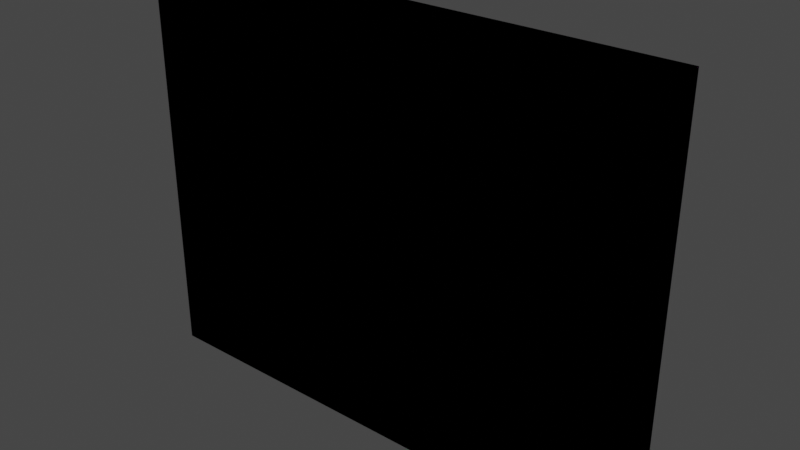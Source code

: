 # Source: balconies.blend  (saved by Blender 3.4.6; exported with 4.5.12 LTS)
import bpy
from mathutils import Matrix  # noqa: F401  (used for matrix-valued properties, if any)

bpy.ops.wm.read_factory_settings(use_empty=True)
scene = bpy.context.scene
scene.name = 'Scene'

# ---- collections
col_collection = bpy.data.collections.new('Collection'); scene.collection.children.link(col_collection)

# ---- images (referenced by path relative to the original .blend; pixels are not part of the script)
import os
ASSET_DIR = os.environ.get("B2B_ASSET_DIR", "")  # directory of the original .blend (textures are referenced by path, not embedded)
HERE = os.path.dirname(os.path.abspath(__file__))  # packed textures are extracted next to this script under _unpacked/

def load_image(name, relpath, width, height, colorspace="sRGB"):
    """Load a texture the original file referenced (path relative to the .blend, or extracted next to this script)."""
    p = next((c for c in (os.path.join(HERE, relpath), os.path.join(ASSET_DIR, relpath)) if relpath and os.path.exists(c)), "")
    if p:
        img = bpy.data.images.load(p, check_existing=True)
        img.name = name
    else:  # same state as the original file: an image datablock whose file is absent (Cycles renders it pink)
        img = bpy.data.images.new(name, width, height)
        img.source = "FILE"
        img.filepath = "//" + (relpath or name)
    img.colorspace_settings.name = colorspace
    return img
img_balconies_png = load_image('balconies.png', 'balconies.png', 1024, 1024, 'sRGB')

# ---- materials (node trees are filled in below, after node groups)
mat_mat_balconies = bpy.data.materials.new('Mat_Balconies')
mat_mat_balconies.alpha_threshold = 0.0
mat_mat_balconies.use_transparent_shadow = False
mat_mat_balconies.roughness = 0.5
mat_mat_balconies.line_color = (0.0, 0.0, 0.0, 1.0)

# ---- material node trees
mat_mat_balconies.use_nodes = True; mat_mat_balconies.node_tree.nodes.clear()
_N = mat_mat_balconies.node_tree.nodes; _L = mat_mat_balconies.node_tree.links
n0 = _N.new('ShaderNodeOutputMaterial'); n0.name = 'Material Output'; n0.location = (300, 300)
n1 = _N.new('ShaderNodeBsdfPrincipled'); n1.name = 'Principled BSDF'; n1.location = (10, 300)
n1.distribution = 'GGX'
n1.subsurface_method = 'RANDOM_WALK_SKIN'
n1.inputs[3].default_value = 1.45
n1.inputs[27].default_value = (0.0, 0.0, 0.0, 1.0)
n1.inputs[28].default_value = 1.0
n2 = _N.new('ShaderNodeTexImage'); n2.name = 'Image Texture'; n2.location = (-280, 280)
n2.image = img_balconies_png
_L.new(n1.outputs[0], n0.inputs[0])
_L.new(n2.outputs[0], n1.inputs[0])
n0.is_active_output = True

# ---- world
world_world = bpy.data.worlds.new('World'); scene.world = world_world
world_world.use_nodes = True; world_world.node_tree.nodes.clear()
_N = world_world.node_tree.nodes; _L = world_world.node_tree.links
n0 = _N.new('ShaderNodeOutputWorld'); n0.name = 'World Output'; n0.location = (300, 300)
n1 = _N.new('ShaderNodeBackground'); n1.name = 'Background'; n1.location = (10, 300)
n1.inputs[0].default_value = (0.05088, 0.05088, 0.05088, 1.0)
_L.new(n1.outputs[0], n0.inputs[0])
n0.is_active_output = True
world_world.color = (0.05088, 0.05088, 0.05088)
world_world.use_sun_shadow = False
world_world.sun_shadow_jitter_overblur = 0.0

# ---- meshes
me_plane = bpy.data.meshes.new('Plane')
me_plane.from_pydata([(-1.5, 0.0, 0.0), (1.5, 0.0, 0.0), (-1.5, 0.0, 2.25), (1.5, 0.0, 2.25), (-1.5, -0.75, 2.25), (-1.5, -0.75, 0.0), (1.5, -0.75, 0.0), (1.5, -0.75, 2.25), (-1.5, 0.0, 0.9), (1.5, 0.0, 0.9), (-1.5, -0.75, 0.9), (1.5, -0.75, 0.9), (1.5, 0.0, 2.35), (-1.5, 0.0, 2.35), (1.5, -0.75, 2.35), (-1.5, -0.75, 2.35), (0.0, 0.0, 0.0), (0.0, -0.75, 0.0), (0.0, -0.75, 2.25), (0.0, -0.75, 0.9), (0.0, 0.0, 2.35), (0.0, -0.75, 2.35)], [], [(19, 11, 7, 18), (8, 0, 5, 10), (2, 4, 15, 13), (16, 1, 6, 17), (9, 3, 7, 11), (1, 9, 11, 6), (2, 8, 10, 4), (17, 6, 11, 19), (20, 13, 15, 21), (18, 7, 14, 21), (7, 3, 12, 14), (4, 18, 21, 15), (12, 20, 21, 14), (5, 17, 19, 10), (0, 16, 17, 5), (10, 19, 18, 4)])
_uv = me_plane.uv_layers.new(name='UVMap')
_uv.uv.foreach_set('vector', [1.0, 0.125, 2.0, 0.125, 2.0, 0.25, 1.0, 0.25, 0.0, 0.125, 0.0, 0.0, 0.498, 0.0, 0.498, 0.125, 0.0, 0.0, 0.498, 0.0, 0.498, 0.01685, 0.0, 0.01685, 1.0, 0.0, 2.0, 0.0, 2.0, 0.125, 1.0, 0.125, 1.0, 0.125, 1.0, 0.25, 0.498, 0.25, 0.498, 0.125, 1.0, 0.0, 1.0, 0.125, 0.498, 0.125, 0.498, 0.0, 0.498, 0.25, 0.498, 0.125, 0.0, 0.125, 0.0, 0.25, 1.0, 0.0, 2.0, 0.0, 2.0, 0.125, 1.0, 0.125, 1.0, 0.125, 0.0, 0.125, 0.0, 0.0, 1.0, 0.0, 1.0, 0.0, 2.0, 0.0, 2.0, 0.01685, 1.0, 0.01685, 0.498, 0.0, 1.0, 0.0, 1.0, 0.01685, 0.498, 0.01685, 0.0, 0.0, 1.0, 0.0, 1.0, 0.01685, 0.0, 0.01685, 2.002, 0.125, 1.0, 0.125, 1.0, 0.0, 2.0, 0.0, 0.0, 0.0, 1.0, 0.0, 1.0, 0.125, 0.0, 0.125, 0.0, 0.0, 1.0, 0.0, 1.0, 0.125, 0.0, 0.125, 1.0, 0.125, 0.0, 0.125, 0.0, 0.25, 1.0, 0.25])
me_plane.materials.append(mat_mat_balconies)
me_plane.update()
me_plane_003 = bpy.data.meshes.new('Plane.003')
me_plane_003.from_pydata([(-1.5, 0.0, 0.0), (1.5, 0.0, 0.0), (-1.5, 0.0, 2.25), (1.5, 0.0, 2.25), (-1.5, -0.75, 2.25), (-1.5, -0.75, 0.0), (1.5, -0.75, 0.0), (1.5, -0.75, 2.25), (-1.5, 0.0, 0.9), (1.5, 0.0, 0.9), (-1.5, -0.75, 0.9), (1.5, -0.75, 0.9), (1.5, 0.0, 2.35), (-1.5, 0.0, 2.35), (1.5, -0.75, 2.35), (-1.5, -0.75, 2.35), (0.0, -0.75, 2.25), (0.0, -0.75, 0.9)], [], [(17, 11, 7, 16), (8, 0, 5, 10), (2, 4, 15, 13), (9, 3, 7, 11), (1, 9, 11, 6), (2, 8, 10, 4), (0, 1, 6, 5), (5, 6, 11, 17, 10), (12, 13, 15, 14), (7, 3, 12, 14), (10, 17, 16, 4), (4, 16, 7, 14, 15)])
_uv = me_plane_003.uv_layers.new(name='UVMap')
_uv.uv.foreach_set('vector', [1.0, 0.375, 2.0, 0.375, 2.0, 0.5, 1.0, 0.5, 0.0, 0.125, 0.0, 0.0, 0.498, 0.0, 0.498, 0.125, 0.0, 0.0, 0.498, 0.0, 0.498, 0.01685, 0.0, 0.01685, 1.0, 0.375, 1.0, 0.5, 0.498, 0.5, 0.498, 0.375, 1.0, 0.0, 1.0, 0.125, 0.498, 0.125, 0.498, 0.0, 0.498, 0.5, 0.498, 0.375, -0.001953, 0.375, -0.001953, 0.5002, 0.0, 0.0, 2.0, 0.0, 2.0, 0.125, 0.0, 0.125, 0.0, 0.0, 2.0, 0.0, 2.0, 0.125, 1.0, 0.125, 0.0, 0.125, 2.002, 0.125, 0.0, 0.125, 0.0, 0.0, 2.0, 0.0, 0.498, 0.0, 1.0, 0.0, 1.0, 0.01685, 0.498, 0.01685, 1.0, 0.375, 0.0, 0.375, 0.0, 0.5, 1.0, 0.5, 0.0, 0.0, 1.0, 0.0, 2.0, 0.0, 2.0, 0.01685, 0.0, 0.01685])
me_plane_003.materials.append(mat_mat_balconies)
me_plane_003.update()
me_plane_004 = bpy.data.meshes.new('Plane.004')
me_plane_004.from_pydata([(-1.5, 0.0, 0.0), (1.5, 0.0, 0.0), (-1.5, 0.0, 2.25), (1.5, 0.0, 2.25), (-1.5, -0.75, 2.25), (-1.5, -0.75, 0.0), (1.5, -0.75, 0.0), (1.5, -0.75, 2.25), (-1.5, 0.0, 0.9), (1.5, 0.0, 0.9), (-1.5, -0.75, 0.9), (1.5, -0.75, 0.9), (1.5, 0.0, 2.35), (-1.5, 0.0, 2.35), (1.5, -0.75, 2.35), (-1.5, -0.75, 2.35), (0.0, 0.0, 0.0), (0.0, -0.75, 0.0), (0.0, -0.75, 2.25), (0.0, -0.75, 0.9), (0.0, 0.0, 2.35), (0.0, -0.75, 2.35)], [], [(19, 11, 7, 18), (8, 0, 5, 10), (2, 4, 15, 13), (16, 1, 6, 17), (9, 3, 7, 11), (1, 9, 11, 6), (2, 8, 10, 4), (17, 6, 11, 19), (20, 13, 15, 21), (18, 7, 14, 21), (7, 3, 12, 14), (4, 18, 21, 15), (12, 20, 21, 14), (5, 17, 19, 10), (0, 16, 17, 5), (10, 19, 18, 4)])
_uv = me_plane_004.uv_layers.new(name='UVMap')
_uv.uv.foreach_set('vector', [1.0, 0.125, 2.0, 0.125, 2.0, 0.25, 1.0, 0.25, 0.0, 0.375, 0.0, 0.25, 0.498, 0.25, 0.498, 0.375, 0.0, 0.25, 0.498, 0.25, 0.498, 0.2668, 0.0, 0.2668, 1.0, 0.25, 2.0, 0.25, 2.0, 0.375, 1.0, 0.375, 1.0, 0.125, 1.0, 0.25, 0.498, 0.25, 0.498, 0.125, 1.0, 0.25, 1.0, 0.375, 0.498, 0.375, 0.498, 0.25, 0.498, 0.25, 0.498, 0.125, 0.0, 0.125, 0.0, 0.25, 1.0, 0.25, 2.0, 0.25, 2.0, 0.375, 1.0, 0.375, 1.0, 0.375, 0.0, 0.375, 0.0, 0.25, 1.0, 0.25, 1.0, 0.25, 2.0, 0.25, 2.0, 0.2668, 1.0, 0.2668, 0.498, 0.25, 1.0, 0.25, 1.0, 0.2668, 0.498, 0.2668, 0.0, 0.25, 1.0, 0.25, 1.0, 0.2668, 0.0, 0.2668, 2.0, 0.375, 1.0, 0.375, 1.0, 0.25, 2.0, 0.25, 0.0, 0.25, 1.0, 0.25, 1.0, 0.375, 0.0, 0.375, 0.0, 0.25, 1.0, 0.25, 1.0, 0.375, 0.0, 0.375, 1.0, 0.125, 0.0, 0.125, 0.0, 0.25, 1.0, 0.25])
me_plane_004.materials.append(mat_mat_balconies)
me_plane_004.update()
me_plane_005 = bpy.data.meshes.new('Plane.005')
me_plane_005.from_pydata([(-1.5, 0.0, 0.0), (1.5, 0.0, 0.0), (-1.5, 0.0, 2.25), (1.5, 0.0, 2.25), (-1.5, -0.75, 2.25), (-1.5, -0.75, 0.0), (1.5, -0.75, 0.0), (1.5, -0.75, 2.25), (-1.5, 0.0, 0.9), (1.5, 0.0, 0.9), (-1.5, -0.75, 0.9), (1.5, -0.75, 0.9), (1.5, 0.0, 2.35), (-1.5, 0.0, 2.35), (1.5, -0.75, 2.35), (-1.5, -0.75, 2.35), (0.0, 0.0, 0.0), (0.0, -0.75, 0.0), (0.0, -0.75, 2.25), (0.0, -0.75, 0.9), (0.0, 0.0, 2.35), (0.0, -0.75, 2.35)], [], [(19, 11, 7, 18), (8, 0, 5, 10), (2, 4, 15, 13), (16, 1, 6, 17), (9, 3, 7, 11), (1, 9, 11, 6), (2, 8, 10, 4), (17, 6, 11, 19), (20, 13, 15, 21), (18, 7, 14, 21), (7, 3, 12, 14), (4, 18, 21, 15), (12, 20, 21, 14), (5, 17, 19, 10), (0, 16, 17, 5), (10, 19, 18, 4)])
_uv = me_plane_005.uv_layers.new(name='UVMap')
_uv.uv.foreach_set('vector', [1.0, 0.375, 2.0, 0.375, 2.0, 0.5, 1.0, 0.5, 0.0, 0.375, 0.0, 0.25, 0.498, 0.25, 0.498, 0.375, 0.0, 0.25, 0.498, 0.25, 0.498, 0.2668, 0.0, 0.2668, 1.0, 0.25, 2.0, 0.25, 2.0, 0.375, 1.0, 0.375, 1.0, 0.375, 1.0, 0.5, 0.498, 0.5, 0.498, 0.375, 1.0, 0.25, 1.0, 0.375, 0.498, 0.375, 0.498, 0.25, 0.498, 0.5, 0.498, 0.375, 0.0, 0.375, -0.001953, 0.5002, 1.0, 0.25, 2.0, 0.25, 2.0, 0.375, 1.0, 0.375, 1.0, 0.375, 0.0, 0.375, 0.0, 0.25, 1.0, 0.25, 1.0, 0.25, 2.0, 0.25, 2.0, 0.2668, 1.0, 0.2668, 0.498, 0.25, 1.0, 0.25, 1.0, 0.2668, 0.498, 0.2668, 0.0, 0.25, 1.0, 0.25, 1.0, 0.2668, 0.0, 0.2668, 2.002, 0.375, 1.0, 0.375, 1.0, 0.2505, 2.0, 0.25, 0.0, 0.25, 1.0, 0.25, 1.0, 0.375, 0.0, 0.375, 0.0, 0.25, 1.0, 0.25, 1.0, 0.375, 0.0, 0.375, 1.0, 0.375, 0.0, 0.375, 0.0, 0.5, 1.0, 0.5])
me_plane_005.materials.append(mat_mat_balconies)
me_plane_005.update()
me_plane_006 = bpy.data.meshes.new('Plane.006')
me_plane_006.from_pydata([(-1.5, 0.0, 0.0), (1.5, 0.0, 0.0), (-1.5, 0.0, 2.25), (1.5, 0.0, 2.25), (-1.5, -0.75, 2.25), (-1.5, -0.75, 0.0), (1.5, -0.75, 0.0), (1.5, -0.75, 2.25), (-1.5, 0.0, 0.9), (1.5, 0.0, 0.9), (-1.44, -0.69, 0.9), (1.44, -0.69, 0.9), (1.5, 0.0, 2.35), (-1.5, 0.0, 2.35), (1.5, -0.75, 2.35), (-1.5, -0.75, 2.35), (0.0, -0.75, 2.25), (0.0, -0.69, 0.9), (1.5, -0.75, 0.9), (1.44, 0.0, 0.9), (-1.5, -0.75, 0.9), (-1.44, 0.0, 0.9), (0.0, -0.75, 0.9), (1.44, 0.0, 0.0), (-1.44, 0.0, 0.0), (1.44, -0.69, 0.0), (-1.44, -0.69, 0.0), (0.0, -0.69, 0.0)], [], [(8, 0, 5, 20), (2, 4, 15, 13), (1, 9, 18, 6), (0, 1, 6, 5), (5, 6, 18, 22, 20), (12, 13, 15, 14), (7, 3, 12, 14), (4, 16, 7, 14, 15), (16, 4, 2, 3, 7), (19, 11, 18, 9), (10, 21, 8, 20), (17, 10, 20, 22), (11, 17, 22, 18), (10, 17, 27, 26), (11, 19, 23, 25), (17, 11, 25, 27), (21, 10, 26, 24)])
_uv = me_plane_006.uv_layers.new(name='UVMap')
_uv.uv.foreach_set('vector', [0.0, 0.125, 0.0, 0.0, 0.498, 0.0, 0.498, 0.125, 0.0, 0.0, 0.498, 0.0, 0.498, 0.01685, 0.0, 0.01685, 1.0, 0.0, 1.0, 0.125, 0.498, 0.125, 0.498, 0.0, 0.0, 0.0, 2.0, 0.0, 2.0, 0.125, 0.0, 0.125, 0.0, 0.0, 2.0, 0.0, 2.0, 0.125, 1.0, 0.125, 0.0, 0.125, 2.0, 0.125, 0.0, 0.125, 0.0, 0.0, 2.0, 0.0, 0.498, 0.0, 1.0, 0.0, 1.0, 0.01685, 0.498, 0.01685, 0.0, 0.0, 1.0, 0.0, 2.0, 0.0, 2.0, 0.01685, 0.0, 0.01685, 1.5, 0.125, 0.0, 0.125, 0.0, 0.0, 2.0, 0.0, 2.0, 0.125, 1.963, 0.125, 1.963, 0.009766, 2.0, 0.0, 2.0, 0.125, 0.03906, 0.009766, 0.03906, 0.125, 0.0, 0.125, 0.0, 0.0, 1.0, 0.009766, 0.03906, 0.009766, 0.0, 0.0, 1.0, 0.0, 1.963, 0.009766, 1.0, 0.009766, 1.0, 0.0, 2.0, 0.0, 0.03906, 0.125, 1.002, 0.125, 1.0, 0.0, 0.03906, 0.0, 1.0, 0.125, 0.5391, 0.125, 0.5391, 0.0, 1.0, 0.0, 1.002, 0.125, 1.963, 0.125, 1.963, 0.0, 1.0, 0.0, 0.0, 0.125, 0.4609, 0.125, 0.4609, 0.0, 0.0, 0.0])
me_plane_006.materials.append(mat_mat_balconies)
me_plane_006.update()
me_plane_007 = bpy.data.meshes.new('Plane.007')
me_plane_007.from_pydata([(-1.5, 0.0, 0.0), (1.5, 0.0, 0.0), (-1.5, -0.75, 0.0), (1.5, -0.75, 0.0), (-1.5, 0.0, 0.9), (1.5, 0.0, 0.9), (-1.44, -0.69, 0.9), (1.44, -0.69, 0.9), (0.0, -0.69, 0.9), (1.5, -0.75, 0.9), (1.44, 0.0, 0.9), (-1.5, -0.75, 0.9), (-1.44, 0.0, 0.9), (0.0, -0.75, 0.9), (1.44, 0.0, 0.0), (-1.44, 0.0, 0.0), (1.44, -0.69, 0.0), (-1.44, -0.69, 0.0), (0.0, -0.69, 0.0)], [], [(4, 0, 2, 11), (1, 5, 9, 3), (0, 1, 3, 2), (2, 3, 9, 13, 11), (10, 7, 9, 5), (6, 12, 4, 11), (8, 6, 11, 13), (7, 8, 13, 9), (6, 8, 18, 17), (7, 10, 14, 16), (8, 7, 16, 18), (12, 6, 17, 15)])
_uv = me_plane_007.uv_layers.new(name='UVMap')
_uv.uv.foreach_set('vector', [0.0, 0.125, 0.0, 0.0, 0.498, 0.0, 0.498, 0.125, 1.0, 0.0, 1.0, 0.125, 0.498, 0.125, 0.498, 0.0, 0.0, 0.0, 2.0, 0.0, 2.0, 0.125, 0.0, 0.125, 0.0, 0.0, 2.0, 0.0, 2.0, 0.125, 1.0, 0.125, 0.0, 0.125, 1.963, 0.125, 1.963, 0.009766, 2.0, 0.0, 2.0, 0.125, 0.03906, 0.009766, 0.03906, 0.125, 0.0, 0.125, 0.0, 0.0, 1.0, 0.009766, 0.03906, 0.009766, 0.0, 0.0, 1.0, 0.0, 1.963, 0.009766, 1.0, 0.009766, 1.0, 0.0, 2.0, 0.0, 0.03906, 0.125, 1.0, 0.125, 1.0, 0.0, 0.03906, 0.0, 1.0, 0.125, 0.5391, 0.125, 0.5391, 0.0, 1.0, 0.0, 1.0, 0.125, 1.963, 0.125, 1.963, 0.0, 1.0, 0.0, 0.0, 0.125, 0.4609, 0.125, 0.4609, 0.0, 0.0, 0.0])
me_plane_007.materials.append(mat_mat_balconies)
me_plane_007.update()
me_plane_008 = bpy.data.meshes.new('Plane.008')
me_plane_008.from_pydata([(-1.5, 0.0, 0.0), (1.5, 0.0, 0.0), (-1.5, 0.0, 2.25), (1.5, 0.0, 2.25), (-1.5, -0.75, 2.25), (-1.5, -0.75, 0.0), (1.5, -0.75, 0.0), (1.5, -0.75, 2.25), (-1.5, 0.0, 0.9), (1.5, 0.0, 0.9), (-1.44, -0.69, 0.9), (1.44, -0.69, 0.9), (1.5, 0.0, 2.35), (-1.5, 0.0, 2.35), (1.5, -0.75, 2.35), (-1.5, -0.75, 2.35), (0.0, -0.75, 2.25), (0.0, -0.69, 0.9), (1.5, -0.75, 0.9), (1.44, 0.0, 0.9), (-1.5, -0.75, 0.9), (-1.44, 0.0, 0.9), (0.0, -0.75, 0.9), (1.44, 0.0, 0.0), (-1.44, 0.0, 0.0), (1.44, -0.69, 0.0), (-1.44, -0.69, 0.0), (0.0, -0.69, 0.0)], [], [(8, 0, 5, 20), (2, 4, 15, 13), (1, 9, 18, 6), (0, 1, 6, 5), (5, 6, 18, 22, 20), (12, 13, 15, 14), (7, 3, 12, 14), (4, 16, 7, 14, 15), (16, 4, 2, 3, 7), (19, 11, 18, 9), (10, 21, 8, 20), (17, 10, 20, 22), (11, 17, 22, 18), (10, 17, 27, 26), (11, 19, 23, 25), (17, 11, 25, 27), (21, 10, 26, 24)])
_uv = me_plane_008.uv_layers.new(name='UVMap')
_uv.uv.foreach_set('vector', [0.0, 0.375, 0.0, 0.25, 0.498, 0.25, 0.498, 0.375, 0.0, 0.25, 0.498, 0.25, 0.498, 0.2668, 0.0, 0.2668, 1.0, 0.25, 1.0, 0.375, 0.498, 0.375, 0.498, 0.25, 0.0, 0.25, 2.0, 0.25, 2.0, 0.375, 0.0, 0.375, 0.0, 0.25, 2.0, 0.25, 2.0, 0.375, 1.0, 0.375, 0.0, 0.375, 2.0, 0.375, 0.0, 0.375, 0.0, 0.25, 2.0, 0.25, 0.498, 0.25, 1.0, 0.25, 1.0, 0.2668, 0.498, 0.2668, 0.0, 0.25, 1.0, 0.25, 2.0, 0.25, 2.0, 0.2668, 0.0, 0.2668, 1.5, 0.375, 0.0, 0.375, 0.0, 0.25, 2.0, 0.25, 2.0, 0.375, 1.963, 0.375, 1.963, 0.2598, 2.0, 0.25, 2.0, 0.375, 0.03906, 0.2598, 0.03906, 0.375, 0.0, 0.375, 0.0, 0.25, 1.0, 0.2598, 0.03906, 0.2598, 0.0, 0.25, 1.0, 0.25, 1.963, 0.2598, 1.0, 0.2598, 1.0, 0.25, 2.0, 0.25, 0.03906, 0.375, 1.0, 0.375, 1.0, 0.25, 0.03906, 0.25, 1.0, 0.375, 0.5391, 0.375, 0.5391, 0.25, 1.0, 0.25, 1.0, 0.375, 1.963, 0.375, 1.963, 0.25, 1.0, 0.25, 0.0, 0.375, 0.4609, 0.375, 0.4609, 0.25, 0.0, 0.25])
me_plane_008.materials.append(mat_mat_balconies)
me_plane_008.update()
me_plane_009 = bpy.data.meshes.new('Plane.009')
me_plane_009.from_pydata([(-1.5, 0.0, 0.0), (1.5, 0.0, 0.0), (-1.5, -0.75, 0.0), (1.5, -0.75, 0.0), (-1.5, 0.0, 0.9), (1.5, 0.0, 0.9), (-1.44, -0.69, 0.9), (1.44, -0.69, 0.9), (0.0, -0.69, 0.9), (1.5, -0.75, 0.9), (1.44, 0.0, 0.9), (-1.5, -0.75, 0.9), (-1.44, 0.0, 0.9), (0.0, -0.75, 0.9), (1.44, 0.0, 0.0), (-1.44, 0.0, 0.0), (1.44, -0.69, 0.0), (-1.44, -0.69, 0.0), (0.0, -0.69, 0.0)], [], [(4, 0, 2, 11), (1, 5, 9, 3), (0, 1, 3, 2), (2, 3, 9, 13, 11), (10, 7, 9, 5), (6, 12, 4, 11), (8, 6, 11, 13), (7, 8, 13, 9), (6, 8, 18, 17), (7, 10, 14, 16), (8, 7, 16, 18), (12, 6, 17, 15)])
_uv = me_plane_009.uv_layers.new(name='UVMap')
_uv.uv.foreach_set('vector', [0.0, 0.375, 0.0, 0.25, 0.498, 0.25, 0.498, 0.375, 1.0, 0.25, 1.0, 0.375, 0.498, 0.375, 0.498, 0.25, 0.0, 0.25, 2.0, 0.25, 2.0, 0.375, 0.0, 0.375, 0.0, 0.25, 2.0, 0.25, 2.0, 0.375, 1.0, 0.375, 0.0, 0.375, 1.963, 0.375, 1.963, 0.2598, 2.0, 0.25, 2.0, 0.375, 0.03906, 0.2598, 0.03906, 0.375, 0.0, 0.375, 0.0, 0.25, 1.0, 0.2598, 0.03906, 0.2598, 0.0, 0.25, 1.0, 0.25, 1.963, 0.2598, 1.0, 0.2598, 1.0, 0.25, 2.0, 0.25, 0.03906, 0.375, 1.0, 0.375, 1.0, 0.25, 0.03906, 0.25, 1.0, 0.375, 0.5391, 0.375, 0.5391, 0.25, 1.0, 0.25, 1.0, 0.375, 1.963, 0.375, 1.963, 0.25, 1.0, 0.25, 0.0, 0.375, 0.4609, 0.375, 0.4609, 0.25, 0.0, 0.25])
me_plane_009.materials.append(mat_mat_balconies)
me_plane_009.update()
me_plane_001 = bpy.data.meshes.new('Plane.001')
me_plane_001.from_pydata([(-1.5, 0.0, 0.0), (1.5, 0.0, 0.0), (-1.5, 0.0, 2.25), (1.5, 0.0, 2.25), (-1.5, -0.75, 2.25), (-1.5, -0.75, 0.0), (1.5, -0.75, 0.0), (1.5, -0.75, 2.25), (-1.5, 0.0, 0.9), (1.5, 0.0, 0.9), (-1.5, -0.75, 0.9), (1.5, -0.75, 0.9), (1.5, 0.0, 2.35), (-1.5, 0.0, 2.35), (1.5, -0.75, 2.35), (-1.5, -0.75, 2.35), (0.0, 0.0, 0.0), (0.0, -0.75, 0.0), (0.0, -0.75, 2.25), (0.0, -0.75, 0.9), (0.0, 0.0, 2.35), (0.0, -0.75, 2.35)], [], [(19, 11, 7, 18), (8, 0, 5, 10), (2, 4, 15, 13), (16, 1, 6, 17), (9, 3, 7, 11), (1, 9, 11, 6), (2, 8, 10, 4), (17, 6, 11, 19), (20, 13, 15, 21), (18, 7, 14, 21), (7, 3, 12, 14), (4, 18, 21, 15), (12, 20, 21, 14), (5, 17, 19, 10), (0, 16, 17, 5), (10, 19, 18, 4)])
_uv = me_plane_001.uv_layers.new(name='UVMap')
_uv.uv.foreach_set('vector', [1.0, 0.125, 2.0, 0.125, 2.0, 0.25, 1.0, 0.25, 0.0, 0.625, 0.0, 0.5, 0.498, 0.5, 0.498, 0.625, 0.0, 0.5, 0.498, 0.5, 0.498, 0.5168, 0.0, 0.5168, 1.0, 0.5, 2.0, 0.5, 2.0, 0.625, 1.0, 0.625, 1.0, 0.125, 1.0, 0.25, 0.498, 0.25, 0.498, 0.125, 1.0, 0.5, 1.0, 0.625, 0.498, 0.625, 0.498, 0.5, 0.498, 0.25, 0.498, 0.125, 0.0, 0.125, 0.0, 0.25, 1.0, 0.5, 2.0, 0.5, 2.0, 0.625, 1.0, 0.625, 1.0, 0.625, 0.0, 0.625, 0.0, 0.5, 1.0, 0.5, 1.0, 0.5, 2.0, 0.5, 2.0, 0.5168, 1.0, 0.5168, 0.498, 0.5, 1.0, 0.5, 1.0, 0.5168, 0.498, 0.5168, 0.0, 0.5, 1.0, 0.5, 1.0, 0.5168, 0.0, 0.5168, 2.0, 0.625, 1.0, 0.625, 1.0, 0.5, 2.0, 0.5, 0.0, 0.5, 1.0, 0.5, 1.0, 0.625, 0.0, 0.625, 0.0, 0.5, 1.0, 0.5, 1.0, 0.625, 0.0, 0.625, 1.0, 0.125, 0.0, 0.125, 0.0, 0.25, 1.0, 0.25])
me_plane_001.materials.append(mat_mat_balconies)
me_plane_001.update()
me_plane_002 = bpy.data.meshes.new('Plane.002')
me_plane_002.from_pydata([(-1.5, 0.0, 0.0), (1.5, 0.0, 0.0), (-1.5, 0.0, 2.25), (1.5, 0.0, 2.25), (-1.5, -0.75, 2.25), (-1.5, -0.75, 0.0), (1.5, -0.75, 0.0), (1.5, -0.75, 2.25), (-1.5, 0.0, 0.9), (1.5, 0.0, 0.9), (-1.5, -0.75, 0.9), (1.5, -0.75, 0.9), (1.5, 0.0, 2.35), (-1.5, 0.0, 2.35), (1.5, -0.75, 2.35), (-1.5, -0.75, 2.35), (0.0, 0.0, 0.0), (0.0, -0.75, 0.0), (0.0, -0.75, 2.25), (0.0, -0.75, 0.9), (0.0, 0.0, 2.35), (0.0, -0.75, 2.35)], [], [(19, 11, 7, 18), (8, 0, 5, 10), (2, 4, 15, 13), (16, 1, 6, 17), (9, 3, 7, 11), (1, 9, 11, 6), (2, 8, 10, 4), (17, 6, 11, 19), (20, 13, 15, 21), (18, 7, 14, 21), (7, 3, 12, 14), (4, 18, 21, 15), (12, 20, 21, 14), (5, 17, 19, 10), (0, 16, 17, 5), (10, 19, 18, 4)])
_uv = me_plane_002.uv_layers.new(name='UVMap')
_uv.uv.foreach_set('vector', [1.0, 0.375, 2.0, 0.375, 2.0, 0.5, 1.0, 0.5, 0.0, 0.625, 0.0, 0.5, 0.498, 0.5, 0.498, 0.625, 0.0, 0.5, 0.498, 0.5, 0.498, 0.5168, 0.0, 0.5168, 1.0, 0.5, 2.0, 0.5, 2.0, 0.625, 1.0, 0.625, 1.0, 0.375, 1.0, 0.5, 0.498, 0.5, 0.498, 0.375, 1.0, 0.5, 1.0, 0.625, 0.498, 0.625, 0.498, 0.5, 0.498, 0.5, 0.498, 0.375, 0.0, 0.375, -0.001953, 0.5002, 1.0, 0.5, 2.0, 0.5, 2.0, 0.625, 1.0, 0.625, 1.0, 0.625, 0.0, 0.625, 0.0, 0.5, 1.0, 0.5, 1.0, 0.5, 2.0, 0.5, 2.0, 0.5168, 1.0, 0.5168, 0.498, 0.5, 1.0, 0.5, 1.0, 0.5168, 0.498, 0.5168, 0.0, 0.5, 1.0, 0.5, 1.0, 0.5168, 0.0, 0.5168, 2.002, 0.625, 1.0, 0.625, 1.0, 0.5005, 2.0, 0.5, 0.0, 0.5, 1.0, 0.5, 1.0, 0.625, 0.0, 0.625, 0.0, 0.5, 1.0, 0.5, 1.0, 0.625, 0.0, 0.625, 1.0, 0.375, 0.0, 0.375, 0.0, 0.5, 1.0, 0.5])
me_plane_002.materials.append(mat_mat_balconies)
me_plane_002.update()
me_plane_010 = bpy.data.meshes.new('Plane.010')
me_plane_010.from_pydata([(-1.5, 0.0, 0.0), (1.5, 0.0, 0.0), (-1.5, 0.0, 2.25), (1.5, 0.0, 2.25), (-1.5, -0.75, 2.25), (-1.5, -0.75, 0.0), (1.5, -0.75, 0.0), (1.5, -0.75, 2.25), (-1.5, 0.0, 0.9), (1.5, 0.0, 0.9), (-1.44, -0.69, 0.9), (1.44, -0.69, 0.9), (1.5, 0.0, 2.35), (-1.5, 0.0, 2.35), (1.5, -0.75, 2.35), (-1.5, -0.75, 2.35), (0.0, -0.75, 2.25), (0.0, -0.69, 0.9), (1.5, -0.75, 0.9), (1.44, 0.0, 0.9), (-1.5, -0.75, 0.9), (-1.44, 0.0, 0.9), (0.0, -0.75, 0.9), (1.44, 0.0, 0.0), (-1.44, 0.0, 0.0), (1.44, -0.69, 0.0), (-1.44, -0.69, 0.0), (0.0, -0.69, 0.0)], [], [(8, 0, 5, 20), (2, 4, 15, 13), (1, 9, 18, 6), (0, 1, 6, 5), (5, 6, 18, 22, 20), (12, 13, 15, 14), (7, 3, 12, 14), (4, 16, 7, 14, 15), (16, 4, 2, 3, 7), (19, 11, 18, 9), (10, 21, 8, 20), (17, 10, 20, 22), (11, 17, 22, 18), (10, 17, 27, 26), (11, 19, 23, 25), (17, 11, 25, 27), (21, 10, 26, 24)])
_uv = me_plane_010.uv_layers.new(name='UVMap')
_uv.uv.foreach_set('vector', [0.0, 0.625, 0.0, 0.5, 0.498, 0.5, 0.498, 0.625, 0.0, 0.5, 0.498, 0.5, 0.498, 0.5168, 0.0, 0.5168, 1.0, 0.5, 1.0, 0.625, 0.498, 0.625, 0.498, 0.5, 0.0, 0.5, 2.0, 0.5, 2.0, 0.625, 0.0, 0.625, 0.0, 0.5, 2.0, 0.5, 2.0, 0.625, 1.0, 0.625, 0.0, 0.625, 2.0, 0.625, 0.0, 0.625, 0.0, 0.5, 2.0, 0.5, 0.498, 0.5, 1.0, 0.5, 1.0, 0.5168, 0.498, 0.5168, 0.0, 0.5, 1.0, 0.5, 2.0, 0.5, 2.0, 0.5168, 0.0, 0.5168, 1.5, 0.625, 0.0, 0.625, 0.0, 0.5, 2.0, 0.5, 2.0, 0.625, 1.963, 0.625, 1.963, 0.5098, 2.0, 0.5, 2.0, 0.625, 0.03906, 0.5098, 0.03906, 0.625, 0.0, 0.625, 0.0, 0.5, 1.0, 0.5098, 0.03906, 0.5098, 0.0, 0.5, 1.0, 0.5, 1.963, 0.5098, 1.0, 0.5098, 1.0, 0.5, 2.0, 0.5, 0.03906, 0.625, 1.0, 0.625, 1.0, 0.5, 0.03906, 0.5, 1.0, 0.625, 0.5391, 0.625, 0.5391, 0.5, 1.0, 0.5, 1.0, 0.625, 1.963, 0.625, 1.963, 0.5, 1.0, 0.5, 0.0, 0.625, 0.4609, 0.625, 0.4609, 0.5, 0.0, 0.5])
me_plane_010.materials.append(mat_mat_balconies)
me_plane_010.update()
me_plane_011 = bpy.data.meshes.new('Plane.011')
me_plane_011.from_pydata([(-1.5, 0.0, 0.0), (1.5, 0.0, 0.0), (-1.5, -0.75, 0.0), (1.5, -0.75, 0.0), (-1.5, 0.0, 0.9), (1.5, 0.0, 0.9), (-1.44, -0.69, 0.9), (1.44, -0.69, 0.9), (0.0, -0.69, 0.9), (1.5, -0.75, 0.9), (1.44, 0.0, 0.9), (-1.5, -0.75, 0.9), (-1.44, 0.0, 0.9), (0.0, -0.75, 0.9), (1.44, 0.0, 0.0), (-1.44, 0.0, 0.0), (1.44, -0.69, 0.0), (-1.44, -0.69, 0.0), (0.0, -0.69, 0.0)], [], [(4, 0, 2, 11), (1, 5, 9, 3), (0, 1, 3, 2), (2, 3, 9, 13, 11), (10, 7, 9, 5), (6, 12, 4, 11), (8, 6, 11, 13), (7, 8, 13, 9), (6, 8, 18, 17), (7, 10, 14, 16), (8, 7, 16, 18), (12, 6, 17, 15)])
_uv = me_plane_011.uv_layers.new(name='UVMap')
_uv.uv.foreach_set('vector', [0.0, 0.625, 0.0, 0.5, 0.498, 0.5, 0.498, 0.625, 1.0, 0.5, 1.0, 0.625, 0.498, 0.625, 0.498, 0.5, 0.0, 0.5, 2.0, 0.5, 2.0, 0.625, 0.0, 0.625, 0.0, 0.5, 2.0, 0.5, 2.0, 0.625, 1.0, 0.625, 0.0, 0.625, 1.963, 0.625, 1.963, 0.5098, 2.0, 0.5, 2.0, 0.625, 0.03906, 0.5098, 0.03906, 0.625, 0.0, 0.625, 0.0, 0.5, 1.0, 0.5098, 0.03906, 0.5098, 0.0, 0.5, 1.0, 0.5, 1.963, 0.5098, 1.0, 0.5098, 1.0, 0.5, 2.0, 0.5, 0.03906, 0.625, 1.0, 0.625, 1.0, 0.5, 0.03906, 0.5, 1.0, 0.625, 0.5391, 0.625, 0.5391, 0.5, 1.0, 0.5, 1.0, 0.625, 1.963, 0.625, 1.963, 0.5, 1.0, 0.5, 0.0, 0.625, 0.4609, 0.625, 0.4609, 0.5, 0.0, 0.5])
me_plane_011.materials.append(mat_mat_balconies)
me_plane_011.update()

# ---- objects
ob_balcony_aluminum_1 = bpy.data.objects.new('Balcony_Aluminum_1', me_plane)
ob_balcony_aluminum_2 = bpy.data.objects.new('Balcony_Aluminum_2', me_plane_003)
ob_balcony_concrete_1 = bpy.data.objects.new('Balcony_Concrete_1', me_plane_004)
ob_balcony_concrete_2 = bpy.data.objects.new('Balcony_Concrete_2', me_plane_005)
ob_balcony_aluminum_3 = bpy.data.objects.new('Balcony_Aluminum_3', me_plane_006)
ob_balcony_aluminum_4 = bpy.data.objects.new('Balcony_Aluminum_4', me_plane_007)
ob_balcony_concrete_3 = bpy.data.objects.new('Balcony_Concrete_3', me_plane_008)
ob_balcony_concrete_4 = bpy.data.objects.new('Balcony_Concrete_4', me_plane_009)
ob_balcony_plaster_1 = bpy.data.objects.new('Balcony_Plaster_1', me_plane_001)
ob_balcony_plaster_2 = bpy.data.objects.new('Balcony_Plaster_2', me_plane_002)
ob_balcony_plaster_3 = bpy.data.objects.new('Balcony_Plaster_3', me_plane_010)
ob_balcony_plaster_4 = bpy.data.objects.new('Balcony_Plaster_4', me_plane_011)

# ---- transforms, parenting, visibility, modifiers, constraints
ob_balcony_aluminum_1.location = (0.0, 0.0, 0.0)
ob_balcony_aluminum_2.location = (0.0, 0.0, 0.0)
ob_balcony_concrete_1.location = (0.0, 0.0, 0.0)
ob_balcony_concrete_2.location = (0.0, 0.0, 0.0)
ob_balcony_aluminum_3.location = (0.0, 0.0, 0.0)
ob_balcony_aluminum_4.location = (0.0, 0.0, 0.0)
ob_balcony_concrete_3.location = (0.0, 0.0, 0.0)
ob_balcony_concrete_4.location = (0.0, 0.0, 0.0)
ob_balcony_plaster_1.location = (0.0, 0.0, 0.0)
ob_balcony_plaster_2.location = (0.0, 0.0, 0.0)
ob_balcony_plaster_3.location = (0.0, 0.0, 0.0)
ob_balcony_plaster_4.location = (0.0, 0.0, 0.0)

# ---- collection membership
col_collection.objects.link(ob_balcony_aluminum_1)
col_collection.objects.link(ob_balcony_aluminum_2)
col_collection.objects.link(ob_balcony_concrete_1)
col_collection.objects.link(ob_balcony_concrete_2)
col_collection.objects.link(ob_balcony_aluminum_3)
col_collection.objects.link(ob_balcony_aluminum_4)
col_collection.objects.link(ob_balcony_concrete_3)
col_collection.objects.link(ob_balcony_concrete_4)
col_collection.objects.link(ob_balcony_plaster_1)
col_collection.objects.link(ob_balcony_plaster_2)
col_collection.objects.link(ob_balcony_plaster_3)
col_collection.objects.link(ob_balcony_plaster_4)

# ---- scene / render settings (as saved in the file)
scene.frame_start = 1; scene.frame_end = 250; scene.frame_set(1)
scene.render.engine = 'BLENDER_EEVEE_NEXT'
scene.cycles.sampling_pattern = 'TABULATED_SOBOL'
scene.cycles.use_light_tree = False
scene.view_settings.view_transform = 'Filmic'
bpy.context.view_layer.update()

# ---- added for rendering (the .blend has no active camera and no usable light): camera, sun
cam_auto = bpy.data.cameras.new('AutoCamera')
cam_auto.lens = 50.0
cam_auto.sensor_width = 36.0
cam_auto.clip_end = 1000.0
ob_auto_camera = bpy.data.objects.new('AutoCamera', cam_auto)
scene.collection.objects.link(ob_auto_camera)
ob_auto_camera.location = (3.59352, -4.68722, 4.04981)
ob_auto_camera.rotation_euler = (1.09748, -7.21219e-08, 0.694738)
scene.camera = ob_auto_camera
light_auto_sun = bpy.data.lights.new('AutoSun', 'SUN')
light_auto_sun.energy = 3.0
light_auto_sun.angle = 0.0523599
ob_auto_sun = bpy.data.objects.new('AutoSun', light_auto_sun)
scene.collection.objects.link(ob_auto_sun)
ob_auto_sun.rotation_euler = (0.872665, 0.174533, 0.523599)
bpy.context.view_layer.update()
